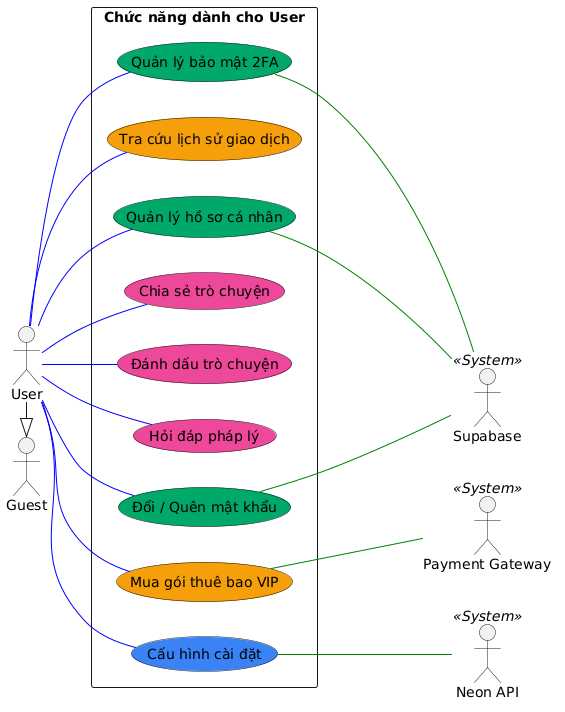

The diagram above was rendered by PlantUML. Its source (embedded in the PNG):
@startuml
left to right direction
skinparam packageStyle rectangle
skinparam shadowing false

actor "Guest" as Guest
actor "User" as User
together {
actor "Supabase" as Supabase << System >>
actor "Payment Gateway" as PaymentGateway << System >>
actor "Neon API" as NeonAPI << System >>
}
User -|> Guest

rectangle "Chức năng dành cho User" {
  usecase "Quản lý bảo mật 2FA" as UC_MFA #00a86b
  usecase "Quản lý hồ sơ cá nhân" as UC_Profile #00a86b
  usecase "Đổi / Quên mật khẩu" as UC_Password #00a86b

  usecase "Hỏi đáp pháp lý" as UC_Chat #ec4899
  usecase "Đánh dấu trò chuyện" as UC_Bookmark #ec4899
  usecase "Chia sẻ trò chuyện" as UC_Share #ec4899

  usecase "Mua gói thuê bao VIP" as UC_PurchaseVIP #f59e0b
  usecase "Tra cứu lịch sử giao dịch" as UC_TransactionHistory #f59e0b

  usecase "Cấu hình cài đặt" as UC_Settings #3b82f6
}

User -- UC_MFA #blue
User -- UC_Profile #blue
User -- UC_Password #blue
User -- UC_Settings #blue
User -- UC_Chat #blue
User -- UC_Bookmark #blue
User -- UC_Share #blue

UC_MFA --- Supabase #green
UC_Profile --- Supabase #green
UC_Password --- Supabase #green
User -- UC_PurchaseVIP #blue
UC_PurchaseVIP --- PaymentGateway #green
User -- UC_TransactionHistory #blue
UC_Settings --- NeonAPI #green
@enduml